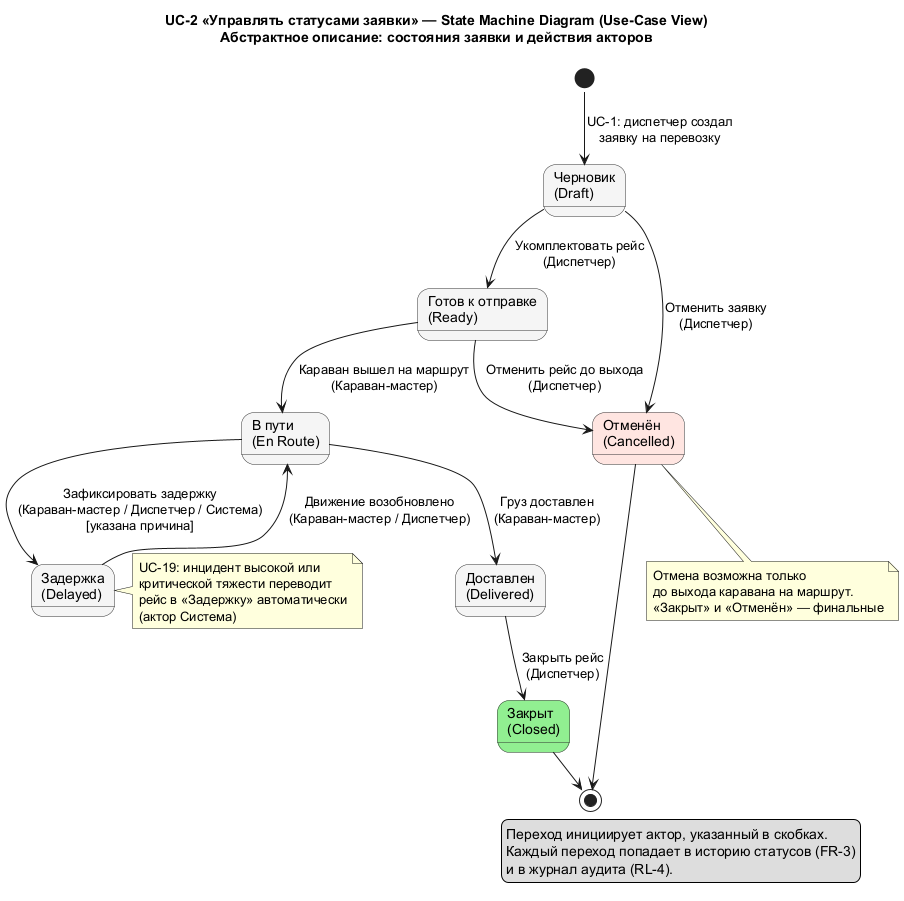

The diagram above was rendered by PlantUML. Its source (embedded in the PNG):
@startuml SM_UC2_UseCaseView
!pragma layout smetana
skinparam shadowing false
skinparam state {
  BackgroundColor #F5F5F5
  BorderColor #333333
  FontName Arial
}

title UC-2 «Управлять статусами заявки» — State Machine Diagram (Use-Case View)\nАбстрактное описание: состояния заявки и действия акторов

state "Черновик\n(Draft)" as Draft
state "Готов к отправке\n(Ready)" as Ready
state "В пути\n(En Route)" as EnRoute
state "Задержка\n(Delayed)" as Delayed
state "Доставлен\n(Delivered)" as Delivered
state "Закрыт\n(Closed)" as Closed #LightGreen
state "Отменён\n(Cancelled)" as Cancelled #MistyRose

[*] --> Draft : UC-1: диспетчер создал\nзаявку на перевозку

Draft --> Ready : Укомплектовать рейс\n(Диспетчер)
Draft --> Cancelled : Отменить заявку\n(Диспетчер)

Ready --> EnRoute : Караван вышел на маршрут\n(Караван-мастер)
Ready --> Cancelled : Отменить рейс до выхода\n(Диспетчер)

EnRoute --> Delayed : Зафиксировать задержку\n(Караван-мастер / Диспетчер / Система)\n[указана причина]
Delayed --> EnRoute : Движение возобновлено\n(Караван-мастер / Диспетчер)
EnRoute --> Delivered : Груз доставлен\n(Караван-мастер)

Delivered --> Closed : Закрыть рейс\n(Диспетчер)

Closed --> [*]
Cancelled --> [*]

note right of Delayed
  UC-19: инцидент высокой или
  критической тяжести переводит
  рейс в «Задержку» автоматически
  (актор Система)
end note

note bottom of Cancelled
  Отмена возможна только
  до выхода каравана на маршрут.
  «Закрыт» и «Отменён» — финальные
end note

legend right
  Переход инициирует актор, указанный в скобках.
  Каждый переход попадает в историю статусов (FR-3)
  и в журнал аудита (RL-4).
endlegend
@enduml